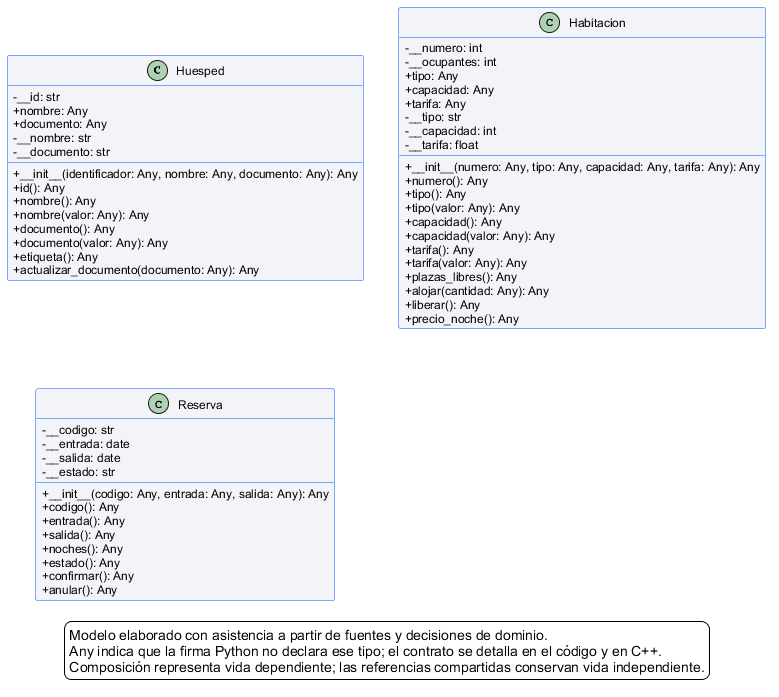

The diagram above was rendered by PlantUML. Its source (embedded in the PNG):
@startuml
skinparam backgroundColor white
skinparam shadowing false
skinparam defaultFontName Arial
skinparam defaultFontSize 12
skinparam classAttributeIconSize 0
skinparam classBackgroundColor #F2F4F7
skinparam classBorderColor #0057FF
skinparam ArrowColor #0057FF
hide empty members
class Huesped {
  -__id: str
  +nombre: Any
  +documento: Any
  -__nombre: str
  -__documento: str
  +__init__(identificador: Any, nombre: Any, documento: Any): Any
  +id(): Any
  +nombre(): Any
  +nombre(valor: Any): Any
  +documento(): Any
  +documento(valor: Any): Any
  +etiqueta(): Any
  +actualizar_documento(documento: Any): Any
}
class Habitacion {
  -__numero: int
  -__ocupantes: int
  +tipo: Any
  +capacidad: Any
  +tarifa: Any
  -__tipo: str
  -__capacidad: int
  -__tarifa: float
  +__init__(numero: Any, tipo: Any, capacidad: Any, tarifa: Any): Any
  +numero(): Any
  +tipo(): Any
  +tipo(valor: Any): Any
  +capacidad(): Any
  +capacidad(valor: Any): Any
  +tarifa(): Any
  +tarifa(valor: Any): Any
  +plazas_libres(): Any
  +alojar(cantidad: Any): Any
  +liberar(): Any
  +precio_noche(): Any
}
class Reserva {
  -__codigo: str
  -__entrada: date
  -__salida: date
  -__estado: str
  +__init__(codigo: Any, entrada: Any, salida: Any): Any
  +codigo(): Any
  +entrada(): Any
  +salida(): Any
  +noches(): Any
  +estado(): Any
  +confirmar(): Any
  +anular(): Any
}
legend bottom
Modelo elaborado con asistencia a partir de fuentes y decisiones de dominio.
Any indica que la firma Python no declara ese tipo; el contrato se detalla en el código y en C++.
Composición representa vida dependiente; las referencias compartidas conservan vida independiente.
endlegend
@enduml